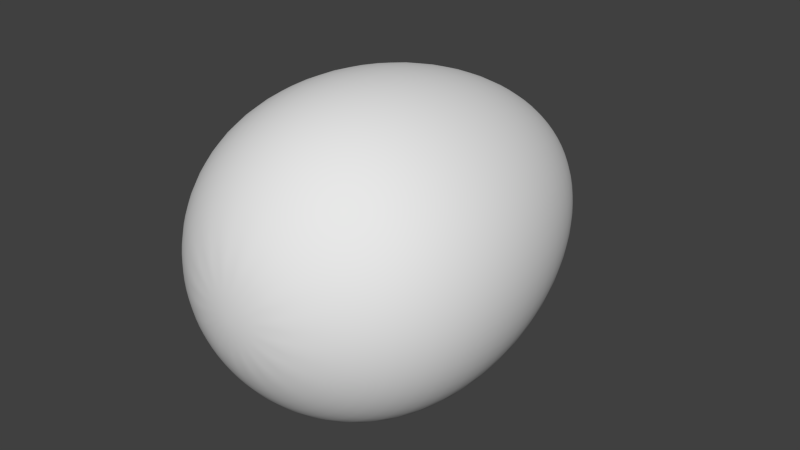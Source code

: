 # Source: AggmenCollision.blend  (saved by Blender 2.73.0; exported with 4.5.12 LTS)
import bpy
from mathutils import Matrix  # noqa: F401  (used for matrix-valued properties, if any)

bpy.ops.wm.read_factory_settings(use_empty=True)
scene = bpy.context.scene
scene.name = 'Scene'

# ---- collections
col_collection_1 = bpy.data.collections.new('Collection 1'); scene.collection.children.link(col_collection_1)

# ---- materials (node trees are filled in below, after node groups)
mat_material = bpy.data.materials.new('Material')
mat_material.alpha_threshold = 0.0
mat_material.use_transparent_shadow = False
mat_material.roughness = 0.5
mat_material.line_color = (0.0, 0.0, 0.0, 1.0)

# ---- material node trees

# ---- world
world_world = bpy.data.worlds.new('World'); scene.world = world_world
world_world.color = (0.05088, 0.05088, 0.05088)
world_world.use_sun_shadow = False
world_world.sun_shadow_jitter_overblur = 0.0
world_world.cycles.sampling_method = 'MANUAL'
world_world.cycles.sample_map_resolution = 256

# ---- meshes
me_sphere = bpy.data.meshes.new('Sphere')
me_sphere.from_pydata([(2.086e-07, 0.9759, 0.2296), (3.278e-07, 0.7367, 0.4243), (3.576e-07, 0.4275, 0.5543), (3.576e-07, 0.1153, 0.6), (2.98e-07, -0.152, 0.5543), (2.086e-07, -0.351, 0.4243), (8.941e-08, -0.4811, 0.2296), (-0.08787, 0.9759, 0.2121), (-0.1624, 0.7367, 0.392), (-0.2121, 0.4275, 0.5121), (-0.2296, 0.1153, 0.5543), (-0.2121, -0.152, 0.5121), (-0.1624, -0.351, 0.392), (-0.08787, -0.4811, 0.2121), (-0.1624, 0.9759, 0.1624), (-0.3, 0.7367, 0.3), (-0.392, 0.4275, 0.392), (-0.4243, 0.1153, 0.4243), (-0.392, -0.152, 0.392), (-0.3, -0.351, 0.3), (-0.1624, -0.4811, 0.1624), (-0.2121, 0.9759, 0.08787), (-0.392, 0.7367, 0.1624), (-0.5121, 0.4275, 0.2121), (-0.5543, 0.1153, 0.2296), (-0.5121, -0.152, 0.2121), (-0.392, -0.351, 0.1624), (-0.2121, -0.4811, 0.08787), (-0.2296, 0.9759, 2.98e-07), (-0.4243, 0.7367, 4.47e-07), (-0.5543, 0.4275, 5.364e-07), (-0.6, 0.1153, 5.364e-07), (-0.5543, -0.152, 5.364e-07), (-0.4243, -0.351, 4.47e-07), (-0.2296, -0.4811, 3.129e-07), (1.192e-07, 1.071, 2.079e-07), (-0.2121, 0.9759, -0.08787), (-0.392, 0.7367, -0.1624), (-0.5121, 0.4275, -0.2121), (-0.5543, 0.1153, -0.2296), (-0.5121, -0.152, -0.2121), (-0.392, -0.351, -0.1624), (-0.2121, -0.4811, -0.08787), (-0.1624, 0.9759, -0.1624), (-0.3, 0.7367, -0.3), (-0.392, 0.4275, -0.392), (-0.4243, 0.1153, -0.4243), (-0.392, -0.152, -0.392), (-0.3, -0.351, -0.3), (-0.1624, -0.4811, -0.1624), (-0.08787, 0.9759, -0.2121), (-0.1624, 0.7367, -0.392), (-0.2121, 0.4275, -0.5121), (-0.2296, 0.1153, -0.5543), (-0.2121, -0.152, -0.5121), (-0.1624, -0.351, -0.392), (-0.08787, -0.4811, -0.2121), (-8.941e-08, 0.9759, -0.2296), (-2.086e-07, 0.7367, -0.4243), (-2.98e-07, 0.4275, -0.5543), (-3.576e-07, 0.1153, -0.6), (-2.98e-07, -0.152, -0.5543), (-2.98e-07, -0.351, -0.4243), (-1.788e-07, -0.4811, -0.2296), (0.08787, 0.9759, -0.2121), (0.1624, 0.7367, -0.392), (0.2121, 0.4275, -0.5121), (0.2296, 0.1153, -0.5543), (0.2121, -0.152, -0.5121), (0.1624, -0.351, -0.392), (0.08787, -0.4811, -0.2121), (0.1624, 0.9759, -0.1624), (0.3, 0.7367, -0.3), (0.392, 0.4275, -0.392), (0.4243, 0.1153, -0.4243), (0.392, -0.152, -0.392), (0.3, -0.351, -0.3), (0.1624, -0.4811, -0.1624), (0.2121, 0.9759, -0.08787), (0.392, 0.7367, -0.1624), (0.5121, 0.4275, -0.2121), (0.5543, 0.1153, -0.2296), (0.5121, -0.152, -0.2121), (0.392, -0.351, -0.1624), (0.2121, -0.4811, -0.08787), (0.2296, 0.9759, 2.98e-08), (0.4243, 0.7367, -8.941e-08), (0.5543, 0.4275, -1.192e-07), (0.6, 0.1153, -1.788e-07), (0.5543, -0.152, -1.192e-07), (0.4243, -0.351, -8.941e-08), (0.2296, -0.4811, 2.98e-08), (0.2121, 0.9759, 0.08787), (0.392, 0.7367, 0.1624), (0.5121, 0.4275, 0.2121), (0.5543, 0.1153, 0.2296), (0.5121, -0.152, 0.2121), (0.392, -0.351, 0.1624), (0.2121, -0.4811, 0.08787), (-5.96e-08, -0.5267, 1.732e-07), (0.1624, 0.9759, 0.1624), (0.3, 0.7367, 0.3), (0.392, 0.4275, 0.392), (0.4243, 0.1153, 0.4243), (0.392, -0.152, 0.392), (0.3, -0.351, 0.3), (0.1624, -0.4811, 0.1624), (0.08787, 0.9759, 0.2121), (0.1624, 0.7367, 0.392), (0.2121, 0.4275, 0.5121), (0.2296, 0.1153, 0.5543), (0.2121, -0.152, 0.5121), (0.1624, -0.351, 0.392), (0.08787, -0.4811, 0.2121)], [], [(2, 1, 8, 9), (5, 4, 11, 12), (1, 0, 7, 8), (4, 3, 10, 11), (3, 2, 9, 10), (6, 5, 12, 13), (11, 10, 17, 18), (10, 9, 16, 17), (13, 12, 19, 20), (9, 8, 15, 16), (12, 11, 18, 19), (8, 7, 14, 15), (18, 17, 24, 25), (17, 16, 23, 24), (20, 19, 26, 27), (16, 15, 22, 23), (19, 18, 25, 26), (15, 14, 21, 22), (25, 24, 31, 32), (24, 23, 30, 31), (27, 26, 33, 34), (23, 22, 29, 30), (26, 25, 32, 33), (22, 21, 28, 29), (32, 31, 39, 40), (31, 30, 38, 39), (34, 33, 41, 42), (30, 29, 37, 38), (33, 32, 40, 41), (29, 28, 36, 37), (40, 39, 46, 47), (39, 38, 45, 46), (42, 41, 48, 49), (38, 37, 44, 45), (41, 40, 47, 48), (37, 36, 43, 44), (47, 46, 53, 54), (46, 45, 52, 53), (49, 48, 55, 56), (45, 44, 51, 52), (48, 47, 54, 55), (44, 43, 50, 51), (54, 53, 60, 61), (53, 52, 59, 60), (56, 55, 62, 63), (52, 51, 58, 59), (55, 54, 61, 62), (51, 50, 57, 58), (61, 60, 67, 68), (60, 59, 66, 67), (63, 62, 69, 70), (59, 58, 65, 66), (62, 61, 68, 69), (58, 57, 64, 65), (68, 67, 74, 75), (67, 66, 73, 74), (70, 69, 76, 77), (66, 65, 72, 73), (69, 68, 75, 76), (65, 64, 71, 72), (75, 74, 81, 82), (74, 73, 80, 81), (77, 76, 83, 84), (73, 72, 79, 80), (76, 75, 82, 83), (72, 71, 78, 79), (82, 81, 88, 89), (81, 80, 87, 88), (84, 83, 90, 91), (80, 79, 86, 87), (83, 82, 89, 90), (79, 78, 85, 86), (89, 88, 95, 96), (88, 87, 94, 95), (91, 90, 97, 98), (87, 86, 93, 94), (90, 89, 96, 97), (86, 85, 92, 93), (96, 95, 103, 104), (95, 94, 102, 103), (98, 97, 105, 106), (94, 93, 101, 102), (97, 96, 104, 105), (93, 92, 100, 101), (104, 103, 110, 111), (103, 102, 109, 110), (106, 105, 112, 113), (102, 101, 108, 109), (105, 104, 111, 112), (101, 100, 107, 108), (99, 6, 13), (0, 35, 7), (99, 13, 20), (7, 35, 14), (99, 20, 27), (14, 35, 21), (99, 27, 34), (21, 35, 28), (99, 34, 42), (28, 35, 36), (99, 42, 49), (36, 35, 43), (99, 49, 56), (43, 35, 50), (99, 56, 63), (50, 35, 57), (99, 63, 70), (57, 35, 64), (99, 70, 77), (64, 35, 71), (99, 77, 84), (71, 35, 78), (99, 84, 91), (78, 35, 85), (99, 91, 98), (85, 35, 92), (99, 98, 106), (92, 35, 100), (99, 106, 113), (100, 35, 107), (111, 110, 3, 4), (99, 113, 6), (107, 35, 0), (110, 109, 2, 3), (113, 112, 5, 6), (109, 108, 1, 2), (112, 111, 4, 5), (108, 107, 0, 1)])
me_sphere.polygons.foreach_set('use_smooth', [True] * 128)
_uv = me_sphere.uv_layers.new(name='UVMap')
_uv.uv.foreach_set('vector', [0.714, 0.6742, 0.6853, 0.806, 0.6326, 0.7833, 0.6553, 0.6498, 0.768, 0.2546, 0.7485, 0.3776, 0.6865, 0.3519, 0.7065, 0.2287, 0.6853, 0.806, 0.6278, 0.8949, 0.592, 0.8771, 0.6326, 0.7833, 0.7485, 0.3776, 0.7326, 0.5194, 0.6715, 0.4942, 0.6865, 0.3519, 0.7326, 0.5194, 0.714, 0.6742, 0.6553, 0.6498, 0.6715, 0.4942, 0.8104, 0.1389, 0.768, 0.2546, 0.7065, 0.2287, 0.7576, 0.1139, 0.6865, 0.3519, 0.6715, 0.4942, 0.61, 0.4732, 0.6217, 0.3297, 0.6715, 0.4942, 0.6553, 0.6498, 0.5981, 0.6302, 0.61, 0.4732, 0.7576, 0.1139, 0.7065, 0.2287, 0.6387, 0.2051, 0.6926, 0.08805, 0.6553, 0.6498, 0.6326, 0.7833, 0.5827, 0.7659, 0.5981, 0.6302, 0.7065, 0.2287, 0.6865, 0.3519, 0.6217, 0.3297, 0.6387, 0.2051, 0.6326, 0.7833, 0.592, 0.8771, 0.5569, 0.864, 0.5827, 0.7659, 0.6217, 0.3297, 0.61, 0.4732, 0.5477, 0.4595, 0.5539, 0.3148, 0.61, 0.4732, 0.5981, 0.6302, 0.5417, 0.6178, 0.5477, 0.4595, 0.6926, 0.08805, 0.6387, 0.2051, 0.5636, 0.1884, 0.6025, 0.0663, 0.5981, 0.6302, 0.5827, 0.7659, 0.5341, 0.7551, 0.5417, 0.6178, 0.6387, 0.2051, 0.6217, 0.3297, 0.5539, 0.3148, 0.5636, 0.1884, 0.5827, 0.7659, 0.5569, 0.864, 0.5221, 0.8561, 0.5341, 0.7551, 0.5539, 0.3148, 0.5477, 0.4595, 0.4848, 0.4553, 0.4842, 0.3102, 0.5477, 0.4595, 0.5417, 0.6178, 0.4854, 0.614, 0.4848, 0.4553, 0.6025, 0.0663, 0.5636, 0.1884, 0.4832, 0.1831, 0.4786, 0.0581, 0.5417, 0.6178, 0.5341, 0.7551, 0.4862, 0.7519, 0.4854, 0.614, 0.5636, 0.1884, 0.5539, 0.3148, 0.4842, 0.3102, 0.4832, 0.1831, 0.5341, 0.7551, 0.5221, 0.8561, 0.4873, 0.8537, 0.4862, 0.7519, 0.4842, 0.3102, 0.4848, 0.4553, 0.422, 0.4613, 0.4147, 0.3168, 0.4848, 0.4553, 0.4854, 0.614, 0.4291, 0.6194, 0.422, 0.4613, 0.4786, 0.0581, 0.4832, 0.1831, 0.4033, 0.1907, 0.3596, 0.06955, 0.4854, 0.614, 0.4862, 0.7519, 0.4381, 0.7565, 0.4291, 0.6194, 0.4832, 0.1831, 0.4842, 0.3102, 0.4147, 0.3168, 0.4033, 0.1907, 0.4862, 0.7519, 0.4873, 0.8537, 0.4526, 0.8571, 0.4381, 0.7565, 0.4147, 0.3168, 0.422, 0.4613, 0.3598, 0.4765, 0.3474, 0.3333, 0.422, 0.4613, 0.4291, 0.6194, 0.3726, 0.6333, 0.3598, 0.4765, 0.3596, 0.06955, 0.4033, 0.1907, 0.3294, 0.2089, 0.2752, 0.09259, 0.4291, 0.6194, 0.4381, 0.7565, 0.3894, 0.7686, 0.3726, 0.6333, 0.4033, 0.1907, 0.4147, 0.3168, 0.3474, 0.3333, 0.3294, 0.2089, 0.4381, 0.7565, 0.4526, 0.8571, 0.4177, 0.866, 0.3894, 0.7686, 0.3474, 0.3333, 0.3598, 0.4765, 0.2984, 0.4985, 0.2831, 0.3564, 0.3598, 0.4765, 0.3726, 0.6333, 0.3152, 0.6539, 0.2984, 0.4985, 0.2752, 0.09259, 0.3294, 0.2089, 0.2629, 0.2333, 0.2132, 0.1185, 0.3726, 0.6333, 0.3894, 0.7686, 0.3391, 0.7871, 0.3152, 0.6539, 0.3294, 0.2089, 0.3474, 0.3333, 0.2831, 0.3564, 0.2629, 0.2333, 0.3894, 0.7686, 0.4177, 0.866, 0.3826, 0.88, 0.3391, 0.7871, 0.2831, 0.3564, 0.2984, 0.4985, 0.2373, 0.5241, 0.2215, 0.3823, 0.2984, 0.4985, 0.3152, 0.6539, 0.2562, 0.6788, 0.2373, 0.5241, 0.2132, 0.1185, 0.2629, 0.2333, 0.2024, 0.2592, 0.1618, 0.1431, 0.3152, 0.6539, 0.3391, 0.7871, 0.2857, 0.8104, 0.2562, 0.6788, 0.2629, 0.2333, 0.2831, 0.3564, 0.2215, 0.3823, 0.2024, 0.2592, 0.3391, 0.7871, 0.3826, 0.88, 0.3466, 0.8985, 0.2857, 0.8104, 0.2215, 0.3823, 0.2373, 0.5241, 0.1758, 0.5495, 0.1617, 0.407, 0.2373, 0.5241, 0.2562, 0.6788, 0.1942, 0.7047, 0.1758, 0.5495, 0.1618, 0.1431, 0.2024, 0.2592, 0.1459, 0.283, 0.1154, 0.1639, 0.2562, 0.6788, 0.2857, 0.8104, 0.2266, 0.8363, 0.1942, 0.7047, 0.2024, 0.2592, 0.2215, 0.3823, 0.1617, 0.407, 0.1459, 0.283, 0.2857, 0.8104, 0.3466, 0.8985, 0.3086, 0.9207, 0.2266, 0.8363, 0.1617, 0.407, 0.1758, 0.5495, 0.1133, 0.5709, 0.1027, 0.4272, 0.1758, 0.5495, 0.1942, 0.7047, 0.128, 0.7275, 0.1133, 0.5709, 0.1154, 0.1639, 0.1459, 0.283, 0.09159, 0.3017, 0.07157, 0.1796, 0.1942, 0.7047, 0.2266, 0.8363, 0.158, 0.861, 0.128, 0.7275, 0.1459, 0.283, 0.1617, 0.407, 0.1027, 0.4272, 0.09159, 0.3017, 0.2266, 0.8363, 0.3086, 0.9207, 0.2649, 0.9456, 0.158, 0.861, 0.1027, 0.4272, 0.1133, 0.5709, 0.04937, 0.5849, 0.04397, 0.4401, 0.1133, 0.5709, 0.128, 0.7275, 0.05735, 0.743, 0.04937, 0.5849, 0.07157, 0.1796, 0.09159, 0.3017, 0.03844, 0.3134, 0.02889, 0.1891, 0.128, 0.7275, 0.158, 0.861, 0.07569, 0.8796, 0.05735, 0.743, 0.09159, 0.3017, 0.1027, 0.4272, 0.04397, 0.4401, 0.03844, 0.3134, 0.158, 0.861, 0.2649, 0.9456, 0.1983, 0.9715, 0.07569, 0.8796, 1.044, 0.4401, 1.049, 0.5849, 0.9846, 0.5892, 0.9852, 0.4441, 1.049, 0.5849, 1.057, 0.743, 0.9838, 0.7479, 0.9846, 0.5892, 1.029, 0.1891, 1.038, 0.3134, 0.9857, 0.317, 0.9867, 0.192, 1.057, 0.743, 1.076, 0.8796, 0.9818, 0.8858, 0.9838, 0.7479, 1.038, 0.3134, 1.044, 0.4401, 0.9852, 0.4441, 0.9857, 0.317, 1.076, 0.8796, 1.198, 0.9715, 0.9551, 0.9874, 0.9818, 0.8858, 0.9852, 0.4441, 0.9846, 0.5892, 0.92, 0.583, 0.9264, 0.4384, 0.9846, 0.5892, 0.9838, 0.7479, 0.9106, 0.7409, 0.92, 0.583, 0.9867, 0.192, 0.9857, 0.317, 0.933, 0.3119, 0.9444, 0.1879, 0.9838, 0.7479, 0.9818, 0.8858, 0.8894, 0.877, 0.9106, 0.7409, 0.9857, 0.317, 0.9852, 0.4441, 0.9264, 0.4384, 0.933, 0.3119, 0.9818, 0.8858, 0.9551, 0.9874, 0.7665, 0.9669, 0.8894, 0.877, 0.9264, 0.4384, 0.92, 0.583, 0.8563, 0.5675, 0.8676, 0.4241, 0.92, 0.583, 0.9106, 0.7409, 0.8407, 0.7238, 0.8563, 0.5675, 0.9444, 0.1879, 0.933, 0.3119, 0.8797, 0.2988, 0.9016, 0.1772, 0.9106, 0.7409, 0.8894, 0.877, 0.8097, 0.8569, 0.8407, 0.7238, 0.933, 0.3119, 0.9264, 0.4384, 0.8676, 0.4241, 0.8797, 0.2988, 0.8894, 0.877, 0.7665, 0.9669, 0.7073, 0.941, 0.8097, 0.8569, 0.8676, 0.4241, 0.8563, 0.5675, 0.794, 0.5451, 0.8085, 0.4028, 0.8563, 0.5675, 0.8407, 0.7238, 0.7753, 0.7001, 0.794, 0.5451, 0.9016, 0.1772, 0.8797, 0.2988, 0.8251, 0.279, 0.8574, 0.1605, 0.8407, 0.7238, 0.8097, 0.8569, 0.7431, 0.8316, 0.7753, 0.7001, 0.8797, 0.2988, 0.8676, 0.4241, 0.8085, 0.4028, 0.8251, 0.279, 0.8097, 0.8569, 0.7073, 0.941, 0.6652, 0.9165, 0.7431, 0.8316, 0.9905, 0.06699, 0.8104, 0.1389, 0.7576, 0.1139, 0.6278, 0.8949, 0.4905, 0.933, 0.592, 0.8771, 0.9905, 0.06699, 0.7576, 0.1139, 0.6926, 0.08805, 0.592, 0.8771, 0.4905, 0.933, 0.5569, 0.864, 0.9905, 0.06699, 0.6926, 0.08805, 0.6025, 0.0663, 0.5569, 0.864, 0.4905, 0.933, 0.5221, 0.8561, 0.9905, 0.06699, 0.6025, 0.0663, 1.479, 0.0581, 0.5221, 0.8561, 0.4905, 0.933, 0.4873, 0.8537, 0.9905, 0.06699, 1.479, 0.0581, 1.36, 0.06955, 0.4873, 0.8537, 0.4905, 0.933, 0.4526, 0.8571, 0.9905, 0.06699, 1.36, 0.06955, 1.275, 0.09259, 0.4526, 0.8571, 0.4905, 0.933, 0.4177, 0.866, 0.9905, 0.06699, 1.275, 0.09259, 1.213, 0.1185, 0.4177, 0.866, 0.4905, 0.933, 0.3826, 0.88, 0.9905, 0.06699, 1.213, 0.1185, 1.162, 0.1431, 0.3826, 0.88, 0.4905, 0.933, 0.3466, 0.8985, 0.9905, 0.06699, 1.162, 0.1431, 1.115, 0.1639, 0.3466, 0.8985, 0.4905, 0.933, 0.3086, 0.9207, 0.9905, 0.06699, 1.115, 0.1639, 1.072, 0.1796, 0.3086, 0.9207, 0.4905, 0.933, 0.2649, 0.9456, 0.9905, 0.06699, 1.072, 0.1796, 1.029, 0.1891, 0.2649, 0.9456, 0.4905, 0.933, 0.1983, 0.9715, 0.9905, 0.06699, 1.029, 0.1891, 0.9867, 0.192, 1.198, 0.9715, 0.4905, 0.933, 0.9551, 0.9874, 0.9905, 0.06699, 0.9867, 0.192, 0.9444, 0.1879, 0.9551, 0.9874, 0.4905, 0.933, 0.7665, 0.9669, 0.9905, 0.06699, 0.9444, 0.1879, 0.9016, 0.1772, 0.7665, 0.9669, 0.4905, 0.933, 0.7073, 0.941, 0.9905, 0.06699, 0.9016, 0.1772, 0.8574, 0.1605, 0.7073, 0.941, 0.4905, 0.933, 0.6652, 0.9165, 0.8085, 0.4028, 0.794, 0.5451, 0.7326, 0.5194, 0.7485, 0.3776, 0.9905, 0.06699, 0.8574, 0.1605, 0.8104, 0.1389, 0.6652, 0.9165, 0.4905, 0.933, 0.6278, 0.8949, 0.794, 0.5451, 0.7753, 0.7001, 0.714, 0.6742, 0.7326, 0.5194, 0.8574, 0.1605, 0.8251, 0.279, 0.768, 0.2546, 0.8104, 0.1389, 0.7753, 0.7001, 0.7431, 0.8316, 0.6853, 0.806, 0.714, 0.6742, 0.8251, 0.279, 0.8085, 0.4028, 0.7485, 0.3776, 0.768, 0.2546, 0.7431, 0.8316, 0.6652, 0.9165, 0.6278, 0.8949, 0.6853, 0.806])
me_sphere.materials.append(mat_material)
me_sphere.use_remesh_preserve_volume = False
me_sphere.use_remesh_preserve_attributes = False
me_sphere.use_mirror_vertex_groups = False
me_sphere.update()

# ---- objects
ob_aggmencollision = bpy.data.objects.new('AggmenCollision', me_sphere)

# ---- transforms, parenting, visibility, modifiers, constraints
ob_aggmencollision.location = (0.0, 0.0, 0.0)
ob_aggmencollision.lineart.crease_threshold = 0.0
_m = ob_aggmencollision.modifiers.new('Subsurf', 'SUBSURF')
_m.uv_smooth = 'PRESERVE_CORNERS'
_m.quality = 2
_m.levels = 0
_m.show_only_control_edges = False

# ---- collection membership
col_collection_1.objects.link(ob_aggmencollision)

# ---- scene / render settings (as saved in the file)
scene.frame_start = 1; scene.frame_end = 250; scene.frame_set(1)
scene.render.engine = 'BLENDER_EEVEE_NEXT'
scene.render.image_settings.color_mode = 'RGB'
scene.render.image_settings.compression = 90
scene.render.resolution_percentage = 50
scene.render.dither_intensity = 0.0
scene.cycles.use_denoising = False
scene.cycles.samples = 10
scene.cycles.sampling_pattern = 'TABULATED_SOBOL'
scene.cycles.light_sampling_threshold = 0.0
scene.cycles.use_adaptive_sampling = False
scene.cycles.use_light_tree = False
scene.cycles.blur_glossy = 0.0
scene.cycles.volume_bounces = 1
scene.cycles.pixel_filter_type = 'GAUSSIAN'
scene.cycles.sample_clamp_indirect = 0.0
scene.view_settings.view_transform = 'Standard'
bpy.context.view_layer.update()

# ---- added for rendering (the .blend has no active camera and no usable light): camera, sun
cam_auto = bpy.data.cameras.new('AutoCamera')
cam_auto.lens = 50.0
cam_auto.sensor_width = 36.0
cam_auto.clip_end = 1000.0
ob_auto_camera = bpy.data.objects.new('AutoCamera', cam_auto)
scene.collection.objects.link(ob_auto_camera)
ob_auto_camera.location = (2.15648, -2.31568, 1.72519)
ob_auto_camera.rotation_euler = (1.09748, -7.21219e-08, 0.694738)
scene.camera = ob_auto_camera
light_auto_sun = bpy.data.lights.new('AutoSun', 'SUN')
light_auto_sun.energy = 3.0
light_auto_sun.angle = 0.0523599
ob_auto_sun = bpy.data.objects.new('AutoSun', light_auto_sun)
scene.collection.objects.link(ob_auto_sun)
ob_auto_sun.rotation_euler = (0.872665, 0.174533, 0.523599)
bpy.context.view_layer.update()
